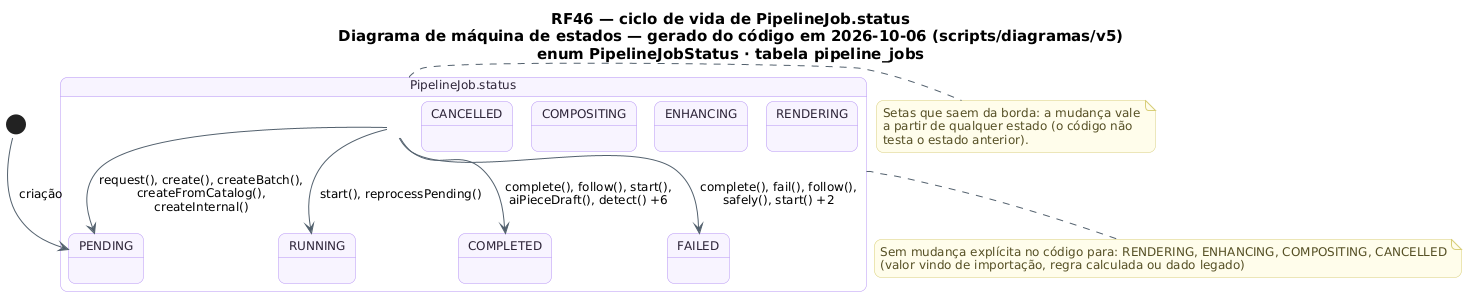

The diagram above was rendered by PlantUML. Its source (embedded in the PNG):
@startuml RF46_MaquinaDeEstados_Job
!pragma layout smetana
skinparam backgroundColor #FFFFFF
skinparam shadowing false
skinparam defaultFontName "DejaVu Sans"
skinparam defaultFontSize 12
skinparam titleFontSize 15
skinparam roundcorner 14
skinparam ArrowColor #52606D
skinparam note {
  BackgroundColor #FFFDEB
  BorderColor #D8CE78
  FontColor #554F24
}
skinparam state {
  BackgroundColor #F8F4FF
  BorderColor #B695F5
  FontColor #2D2438
  StartColor #20A77A
  EndColor #4B5563
}
title RF46 — ciclo de vida de PipelineJob.status\nDiagrama de máquina de estados — gerado do código em 2026-10-06 (scripts/diagramas/v5)\nenum PipelineJobStatus · tabela pipeline_jobs

state "PipelineJob.status" as Ciclo_PipelineJob {
  state Ciclo_PipelineJob_PENDING as "PENDING"
  state Ciclo_PipelineJob_RUNNING as "RUNNING"
  state Ciclo_PipelineJob_RENDERING as "RENDERING"
  state Ciclo_PipelineJob_ENHANCING as "ENHANCING"
  state Ciclo_PipelineJob_COMPOSITING as "COMPOSITING"
  state Ciclo_PipelineJob_COMPLETED as "COMPLETED"
  state Ciclo_PipelineJob_FAILED as "FAILED"
  state Ciclo_PipelineJob_CANCELLED as "CANCELLED"
}
[*] --> Ciclo_PipelineJob_PENDING : criação
Ciclo_PipelineJob --> Ciclo_PipelineJob_COMPLETED : complete(), follow(), start(),\naiPieceDraft(), detect() +6
Ciclo_PipelineJob --> Ciclo_PipelineJob_FAILED : complete(), fail(), follow(),\nsafely(), start() +2
Ciclo_PipelineJob --> Ciclo_PipelineJob_PENDING : request(), create(), createBatch(),\ncreateFromCatalog(),\ncreateInternal()
Ciclo_PipelineJob --> Ciclo_PipelineJob_RUNNING : start(), reprocessPending()
note bottom of Ciclo_PipelineJob
  Sem mudança explícita no código para: RENDERING, ENHANCING, COMPOSITING, CANCELLED
  (valor vindo de importação, regra calculada ou dado legado)
end note
note right of Ciclo_PipelineJob
  Setas que saem da borda: a mudança vale
  a partir de qualquer estado (o código não
  testa o estado anterior).
end note
@enduml